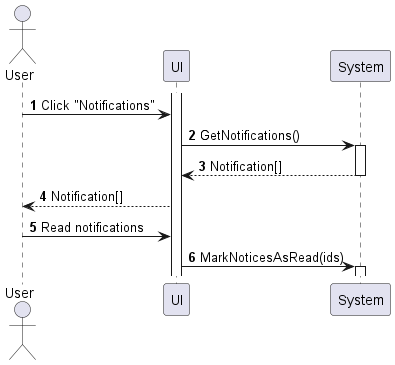

The diagram above was rendered by PlantUML. Its source (embedded in the PNG):
@startuml my-notification-view
autonumber

actor "User" as a
participant UI as f
participant System as b

activate f
a -> f : Click "Notifications"
f -> b : GetNotifications()
activate b
return Notification[]
f --> a : Notification[]

a -> f : Read notifications
f -> b : MarkNoticesAsRead(ids)
activate b
@enduml